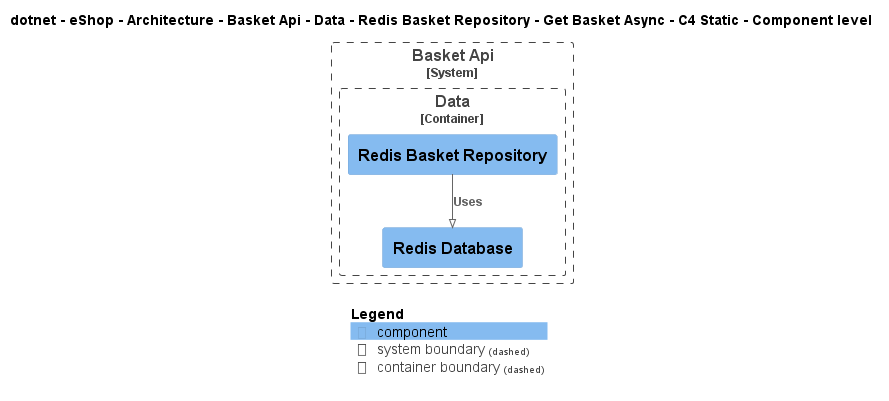

The diagram above was rendered by PlantUML. Its source (embedded in the PNG):
@startuml
!pragma layout smetana
!include ..\..\..\..\..\..\..\..\..\..\..\.c4s\C4_Component.puml

AddElementTag("c4interflow:lifecycle:new", $bgColor=green, $fontColor=#ffffff, $borderColor=green, $shadowing="False")
AddElementTag("c4interflow:lifecycle:changed", $bgColor=orange, $fontColor=#ffffff, $borderColor=orange, $shadowing="False")
AddElementTag("c4interflow:lifecycle:removed", $bgColor=red, $fontColor=#ffffff, $borderColor=red, $shadowing="False")

AddRelTag("c4interflow:lifecycle:new", $textColor=green, $lineColor=green)
AddRelTag("c4interflow:lifecycle:changed", $textColor=orange, $lineColor=orange)
AddRelTag("c4interflow:lifecycle:removed", $textColor=red, $lineColor=red)

SHOW_PERSON_PORTRAIT()
LAYOUT_TOP_DOWN()

skinparam linetype polyline

title dotnet - eShop - Architecture - Basket Api - Data - Redis Basket Repository - Get Basket Async - C4 Static - Component level


System_Boundary(dotnet.eShop.Architecture.SoftwareSystems.BasketApi, "Basket Api") {
    
Container_Boundary(dotnet.eShop.Architecture.SoftwareSystems.BasketApi.Containers.Data, "Data") {
    Component(dotnet.eShop.Architecture.SoftwareSystems.BasketApi.Containers.Data.Components.RedisBasketRepository, "Redis Basket Repository", "", "")
    Component(dotnet.eShop.Architecture.SoftwareSystems.BasketApi.Containers.Data.Components.RedisDatabase, "Redis Database", "", "")
}
}

Rel(dotnet.eShop.Architecture.SoftwareSystems.BasketApi.Containers.Data.Components.RedisBasketRepository, dotnet.eShop.Architecture.SoftwareSystems.BasketApi.Containers.Data.Components.RedisDatabase, "Uses")


SHOW_LEGEND()
@enduml